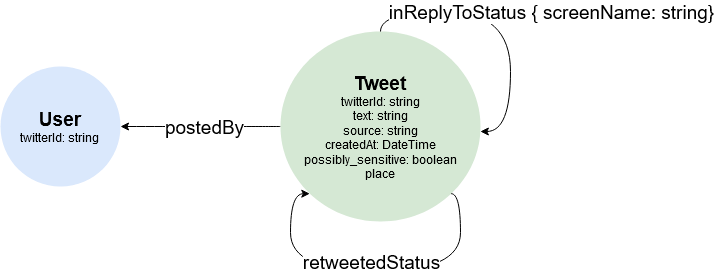

The diagram above was exported from draw.io. Its source (the exported page's mxGraphModel, read from the mxfile embedded in the PNG):
<mxGraphModel dx="1102" dy="598" grid="1" gridSize="10" guides="1" tooltips="1" connect="1" arrows="1" fold="1" page="1" pageScale="1" pageWidth="4681" pageHeight="3300" math="0" shadow="0">
  <root>
    <mxCell id="0" />
    <mxCell id="1" parent="0" />
    <mxCell id="2" value="&lt;div&gt;&lt;font size=&quot;1&quot;&gt;&lt;b style=&quot;font-size: 19px;&quot;&gt;User&lt;/b&gt;&lt;/font&gt;&lt;/div&gt;&lt;div&gt;twitterId: string&lt;br&gt;&lt;/div&gt;" style="ellipse;whiteSpace=wrap;html=1;fillColor=#dae8fc;strokeColor=none;" vertex="1" parent="1">
      <mxGeometry x="390" y="225" width="120" height="120" as="geometry" />
    </mxCell>
    <mxCell id="3" style="edgeStyle=orthogonalEdgeStyle;curved=1;rounded=0;orthogonalLoop=1;jettySize=auto;html=1;exitX=0;exitY=0.5;exitDx=0;exitDy=0;fontSize=14;" edge="1" source="4" target="2" parent="1">
      <mxGeometry relative="1" as="geometry" />
    </mxCell>
    <mxCell id="4" value="&lt;div&gt;&lt;font size=&quot;1&quot;&gt;&lt;b style=&quot;font-size: 19px;&quot;&gt;Tweet&lt;/b&gt;&lt;/font&gt;&lt;/div&gt;&lt;div&gt;twitterId: string&lt;/div&gt;&lt;div&gt;text: string&lt;/div&gt;&lt;div&gt;source: string&lt;/div&gt;&lt;div&gt;createdAt: DateTime&lt;/div&gt;&lt;div&gt;possibly_sensitive: boolean&lt;/div&gt;&lt;div&gt;place&lt;br&gt;&lt;/div&gt;" style="ellipse;whiteSpace=wrap;html=1;fillColor=#d5e8d4;strokeColor=none;" vertex="1" parent="1">
      <mxGeometry x="670" y="190" width="200" height="190" as="geometry" />
    </mxCell>
    <mxCell id="5" style="edgeStyle=orthogonalEdgeStyle;rounded=0;orthogonalLoop=1;jettySize=auto;html=1;exitX=0.5;exitY=0;exitDx=0;exitDy=0;curved=1;" edge="1" source="4" target="4" parent="1">
      <mxGeometry relative="1" as="geometry">
        <mxPoint x="699.2893218813454" y="247.82485578727824" as="sourcePoint" />
        <mxPoint x="840.7106781186546" y="247.82485578727778" as="targetPoint" />
        <Array as="points">
          <mxPoint x="770" y="170" />
          <mxPoint x="900" y="170" />
          <mxPoint x="900" y="290" />
        </Array>
      </mxGeometry>
    </mxCell>
    <mxCell id="6" value="&lt;font style=&quot;font-size: 19px;&quot;&gt;inReplyToStatus { screenName: string}&lt;br&gt;&lt;/font&gt;" style="edgeLabel;html=1;align=center;verticalAlign=middle;resizable=0;points=[];" vertex="1" connectable="0" parent="5">
      <mxGeometry x="-0.016" y="-4" relative="1" as="geometry">
        <mxPoint x="42" y="-4" as="offset" />
      </mxGeometry>
    </mxCell>
    <mxCell id="7" style="edgeStyle=orthogonalEdgeStyle;rounded=0;orthogonalLoop=1;jettySize=auto;html=1;exitX=1;exitY=1;exitDx=0;exitDy=0;curved=1;entryX=0;entryY=1;entryDx=0;entryDy=0;" edge="1" source="4" target="4" parent="1">
      <mxGeometry relative="1" as="geometry">
        <mxPoint x="850.3506781186546" y="359.995144212722" as="sourcePoint" />
        <mxPoint x="708.9293218813453" y="359.9951442127215" as="targetPoint" />
        <Array as="points">
          <mxPoint x="850" y="352" />
          <mxPoint x="850" y="430" />
          <mxPoint x="680" y="430" />
          <mxPoint x="680" y="352" />
        </Array>
      </mxGeometry>
    </mxCell>
    <mxCell id="8" value="&lt;font style=&quot;font-size: 19px;&quot;&gt;retweetedStatus&lt;/font&gt;" style="edgeLabel;html=1;align=center;verticalAlign=middle;resizable=0;points=[];" vertex="1" connectable="0" parent="7">
      <mxGeometry x="-0.016" y="-4" relative="1" as="geometry">
        <mxPoint x="-3" y="-6" as="offset" />
      </mxGeometry>
    </mxCell>
    <mxCell id="9" value="&lt;font style=&quot;font-size: 19px;&quot;&gt;postedBy&lt;/font&gt;" style="edgeLabel;html=1;align=center;verticalAlign=middle;resizable=0;points=[];" vertex="1" connectable="0" parent="1">
      <mxGeometry x="609.9993551350673" y="285" as="geometry">
        <mxPoint x="-16" as="offset" />
      </mxGeometry>
    </mxCell>
  </root>
</mxGraphModel>